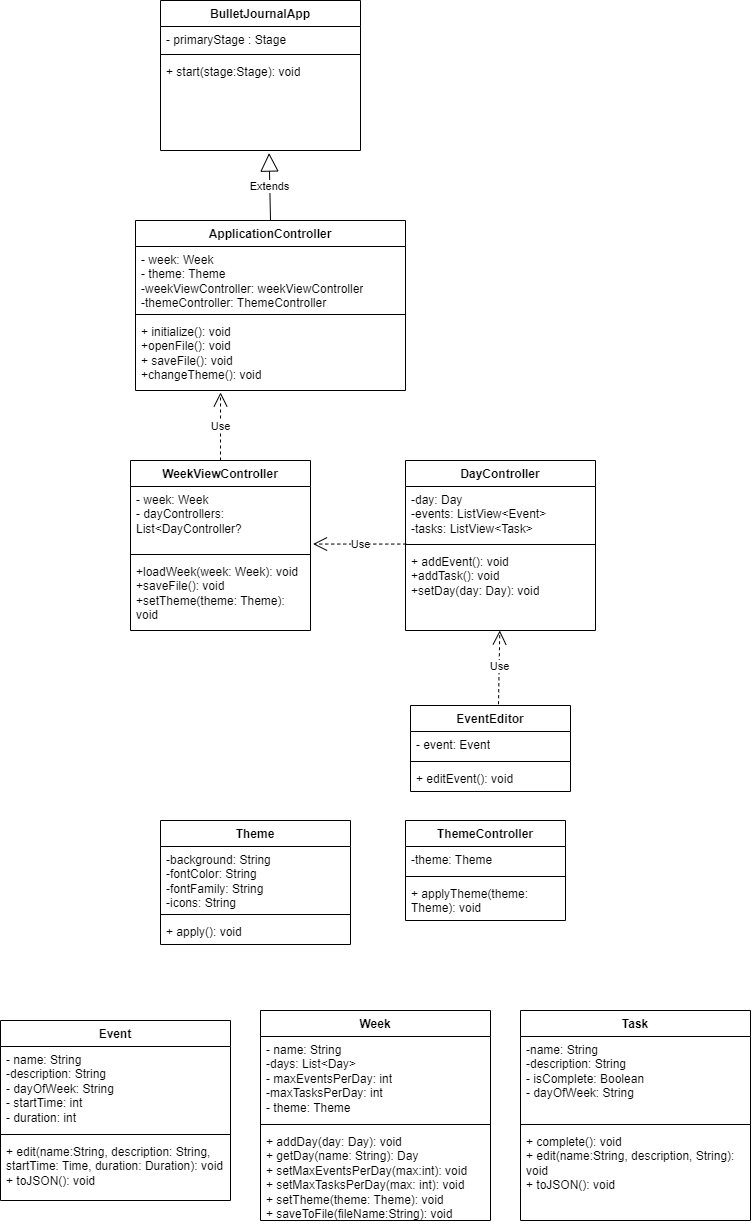

The diagram above was exported from draw.io. Its source (the exported page's mxGraphModel, read from the mxfile embedded in the PNG):
<mxGraphModel dx="1613" dy="716" grid="1" gridSize="10" guides="1" tooltips="1" connect="1" arrows="1" fold="1" page="1" pageScale="1" pageWidth="1169" pageHeight="1654" math="0" shadow="0">
  <root>
    <mxCell id="0" />
    <mxCell id="1" parent="0" />
    <mxCell id="T1u0nub-RpshJyUAijUx-1" value="BulletJournalApp" style="swimlane;fontStyle=1;align=center;verticalAlign=top;childLayout=stackLayout;horizontal=1;startSize=26;horizontalStack=0;resizeParent=1;resizeParentMax=0;resizeLast=0;collapsible=1;marginBottom=0;whiteSpace=wrap;html=1;" vertex="1" parent="1">
      <mxGeometry x="450" y="380" width="200" height="150" as="geometry" />
    </mxCell>
    <mxCell id="T1u0nub-RpshJyUAijUx-2" value="- primaryStage : Stage" style="text;strokeColor=none;fillColor=none;align=left;verticalAlign=top;spacingLeft=4;spacingRight=4;overflow=hidden;rotatable=0;points=[[0,0.5],[1,0.5]];portConstraint=eastwest;whiteSpace=wrap;html=1;" vertex="1" parent="T1u0nub-RpshJyUAijUx-1">
      <mxGeometry y="26" width="200" height="24" as="geometry" />
    </mxCell>
    <mxCell id="T1u0nub-RpshJyUAijUx-3" value="" style="line;strokeWidth=1;fillColor=none;align=left;verticalAlign=middle;spacingTop=-1;spacingLeft=3;spacingRight=3;rotatable=0;labelPosition=right;points=[];portConstraint=eastwest;strokeColor=inherit;" vertex="1" parent="T1u0nub-RpshJyUAijUx-1">
      <mxGeometry y="50" width="200" height="8" as="geometry" />
    </mxCell>
    <mxCell id="T1u0nub-RpshJyUAijUx-4" value="+ start(stage:Stage): void" style="text;strokeColor=none;fillColor=none;align=left;verticalAlign=top;spacingLeft=4;spacingRight=4;overflow=hidden;rotatable=0;points=[[0,0.5],[1,0.5]];portConstraint=eastwest;whiteSpace=wrap;html=1;" vertex="1" parent="T1u0nub-RpshJyUAijUx-1">
      <mxGeometry y="58" width="200" height="92" as="geometry" />
    </mxCell>
    <mxCell id="T1u0nub-RpshJyUAijUx-5" value="ApplicationController" style="swimlane;fontStyle=1;align=center;verticalAlign=top;childLayout=stackLayout;horizontal=1;startSize=26;horizontalStack=0;resizeParent=1;resizeParentMax=0;resizeLast=0;collapsible=1;marginBottom=0;whiteSpace=wrap;html=1;" vertex="1" parent="1">
      <mxGeometry x="425" y="600" width="270" height="170" as="geometry" />
    </mxCell>
    <mxCell id="T1u0nub-RpshJyUAijUx-6" value="- week: Week&lt;br&gt;- theme: Theme&lt;br&gt;-weekViewController: weekViewController&lt;br&gt;-themeController: ThemeController" style="text;strokeColor=none;fillColor=none;align=left;verticalAlign=top;spacingLeft=4;spacingRight=4;overflow=hidden;rotatable=0;points=[[0,0.5],[1,0.5]];portConstraint=eastwest;whiteSpace=wrap;html=1;" vertex="1" parent="T1u0nub-RpshJyUAijUx-5">
      <mxGeometry y="26" width="270" height="64" as="geometry" />
    </mxCell>
    <mxCell id="T1u0nub-RpshJyUAijUx-7" value="" style="line;strokeWidth=1;fillColor=none;align=left;verticalAlign=middle;spacingTop=-1;spacingLeft=3;spacingRight=3;rotatable=0;labelPosition=right;points=[];portConstraint=eastwest;strokeColor=inherit;" vertex="1" parent="T1u0nub-RpshJyUAijUx-5">
      <mxGeometry y="90" width="270" height="8" as="geometry" />
    </mxCell>
    <mxCell id="T1u0nub-RpshJyUAijUx-8" value="+ initialize(): void&lt;br&gt;+openFile(): void&lt;br&gt;+ saveFile(): void&lt;br&gt;+changeTheme(): void" style="text;strokeColor=none;fillColor=none;align=left;verticalAlign=top;spacingLeft=4;spacingRight=4;overflow=hidden;rotatable=0;points=[[0,0.5],[1,0.5]];portConstraint=eastwest;whiteSpace=wrap;html=1;" vertex="1" parent="T1u0nub-RpshJyUAijUx-5">
      <mxGeometry y="98" width="270" height="72" as="geometry" />
    </mxCell>
    <mxCell id="T1u0nub-RpshJyUAijUx-9" value="WeekViewController" style="swimlane;fontStyle=1;align=center;verticalAlign=top;childLayout=stackLayout;horizontal=1;startSize=26;horizontalStack=0;resizeParent=1;resizeParentMax=0;resizeLast=0;collapsible=1;marginBottom=0;whiteSpace=wrap;html=1;" vertex="1" parent="1">
      <mxGeometry x="420" y="840" width="180" height="170" as="geometry" />
    </mxCell>
    <mxCell id="T1u0nub-RpshJyUAijUx-10" value="- week: Week&lt;br&gt;- dayControllers: List&amp;lt;DayController?" style="text;strokeColor=none;fillColor=none;align=left;verticalAlign=top;spacingLeft=4;spacingRight=4;overflow=hidden;rotatable=0;points=[[0,0.5],[1,0.5]];portConstraint=eastwest;whiteSpace=wrap;html=1;" vertex="1" parent="T1u0nub-RpshJyUAijUx-9">
      <mxGeometry y="26" width="180" height="64" as="geometry" />
    </mxCell>
    <mxCell id="T1u0nub-RpshJyUAijUx-11" value="" style="line;strokeWidth=1;fillColor=none;align=left;verticalAlign=middle;spacingTop=-1;spacingLeft=3;spacingRight=3;rotatable=0;labelPosition=right;points=[];portConstraint=eastwest;strokeColor=inherit;" vertex="1" parent="T1u0nub-RpshJyUAijUx-9">
      <mxGeometry y="90" width="180" height="8" as="geometry" />
    </mxCell>
    <mxCell id="T1u0nub-RpshJyUAijUx-12" value="+loadWeek(week: Week): void&lt;br&gt;+saveFile(): void&lt;br&gt;+setTheme(theme: Theme): void" style="text;strokeColor=none;fillColor=none;align=left;verticalAlign=top;spacingLeft=4;spacingRight=4;overflow=hidden;rotatable=0;points=[[0,0.5],[1,0.5]];portConstraint=eastwest;whiteSpace=wrap;html=1;" vertex="1" parent="T1u0nub-RpshJyUAijUx-9">
      <mxGeometry y="98" width="180" height="72" as="geometry" />
    </mxCell>
    <mxCell id="T1u0nub-RpshJyUAijUx-13" value="DayController" style="swimlane;fontStyle=1;align=center;verticalAlign=top;childLayout=stackLayout;horizontal=1;startSize=26;horizontalStack=0;resizeParent=1;resizeParentMax=0;resizeLast=0;collapsible=1;marginBottom=0;whiteSpace=wrap;html=1;" vertex="1" parent="1">
      <mxGeometry x="695" y="840" width="190" height="170" as="geometry" />
    </mxCell>
    <mxCell id="T1u0nub-RpshJyUAijUx-14" value="-day: Day&lt;br&gt;-events: ListView&amp;lt;Event&amp;gt;&lt;br&gt;-tasks: ListView&amp;lt;Task&amp;gt;" style="text;strokeColor=none;fillColor=none;align=left;verticalAlign=top;spacingLeft=4;spacingRight=4;overflow=hidden;rotatable=0;points=[[0,0.5],[1,0.5]];portConstraint=eastwest;whiteSpace=wrap;html=1;" vertex="1" parent="T1u0nub-RpshJyUAijUx-13">
      <mxGeometry y="26" width="190" height="54" as="geometry" />
    </mxCell>
    <mxCell id="T1u0nub-RpshJyUAijUx-15" value="" style="line;strokeWidth=1;fillColor=none;align=left;verticalAlign=middle;spacingTop=-1;spacingLeft=3;spacingRight=3;rotatable=0;labelPosition=right;points=[];portConstraint=eastwest;strokeColor=inherit;" vertex="1" parent="T1u0nub-RpshJyUAijUx-13">
      <mxGeometry y="80" width="190" height="8" as="geometry" />
    </mxCell>
    <mxCell id="T1u0nub-RpshJyUAijUx-16" value="+ addEvent(): void&lt;br&gt;+addTask(): void&lt;br&gt;+setDay(day: Day): void" style="text;strokeColor=none;fillColor=none;align=left;verticalAlign=top;spacingLeft=4;spacingRight=4;overflow=hidden;rotatable=0;points=[[0,0.5],[1,0.5]];portConstraint=eastwest;whiteSpace=wrap;html=1;" vertex="1" parent="T1u0nub-RpshJyUAijUx-13">
      <mxGeometry y="88" width="190" height="82" as="geometry" />
    </mxCell>
    <mxCell id="T1u0nub-RpshJyUAijUx-17" value="EventEditor" style="swimlane;fontStyle=1;align=center;verticalAlign=top;childLayout=stackLayout;horizontal=1;startSize=26;horizontalStack=0;resizeParent=1;resizeParentMax=0;resizeLast=0;collapsible=1;marginBottom=0;whiteSpace=wrap;html=1;" vertex="1" parent="1">
      <mxGeometry x="700" y="1085" width="160" height="86" as="geometry" />
    </mxCell>
    <mxCell id="T1u0nub-RpshJyUAijUx-18" value="- event: Event" style="text;strokeColor=none;fillColor=none;align=left;verticalAlign=top;spacingLeft=4;spacingRight=4;overflow=hidden;rotatable=0;points=[[0,0.5],[1,0.5]];portConstraint=eastwest;whiteSpace=wrap;html=1;" vertex="1" parent="T1u0nub-RpshJyUAijUx-17">
      <mxGeometry y="26" width="160" height="26" as="geometry" />
    </mxCell>
    <mxCell id="T1u0nub-RpshJyUAijUx-19" value="" style="line;strokeWidth=1;fillColor=none;align=left;verticalAlign=middle;spacingTop=-1;spacingLeft=3;spacingRight=3;rotatable=0;labelPosition=right;points=[];portConstraint=eastwest;strokeColor=inherit;" vertex="1" parent="T1u0nub-RpshJyUAijUx-17">
      <mxGeometry y="52" width="160" height="8" as="geometry" />
    </mxCell>
    <mxCell id="T1u0nub-RpshJyUAijUx-20" value="+ editEvent(): void" style="text;strokeColor=none;fillColor=none;align=left;verticalAlign=top;spacingLeft=4;spacingRight=4;overflow=hidden;rotatable=0;points=[[0,0.5],[1,0.5]];portConstraint=eastwest;whiteSpace=wrap;html=1;" vertex="1" parent="T1u0nub-RpshJyUAijUx-17">
      <mxGeometry y="60" width="160" height="26" as="geometry" />
    </mxCell>
    <mxCell id="T1u0nub-RpshJyUAijUx-21" value="ThemeController" style="swimlane;fontStyle=1;align=center;verticalAlign=top;childLayout=stackLayout;horizontal=1;startSize=26;horizontalStack=0;resizeParent=1;resizeParentMax=0;resizeLast=0;collapsible=1;marginBottom=0;whiteSpace=wrap;html=1;" vertex="1" parent="1">
      <mxGeometry x="695" y="1200" width="160" height="100" as="geometry" />
    </mxCell>
    <mxCell id="T1u0nub-RpshJyUAijUx-22" value="-theme: Theme" style="text;strokeColor=none;fillColor=none;align=left;verticalAlign=top;spacingLeft=4;spacingRight=4;overflow=hidden;rotatable=0;points=[[0,0.5],[1,0.5]];portConstraint=eastwest;whiteSpace=wrap;html=1;" vertex="1" parent="T1u0nub-RpshJyUAijUx-21">
      <mxGeometry y="26" width="160" height="26" as="geometry" />
    </mxCell>
    <mxCell id="T1u0nub-RpshJyUAijUx-23" value="" style="line;strokeWidth=1;fillColor=none;align=left;verticalAlign=middle;spacingTop=-1;spacingLeft=3;spacingRight=3;rotatable=0;labelPosition=right;points=[];portConstraint=eastwest;strokeColor=inherit;" vertex="1" parent="T1u0nub-RpshJyUAijUx-21">
      <mxGeometry y="52" width="160" height="8" as="geometry" />
    </mxCell>
    <mxCell id="T1u0nub-RpshJyUAijUx-24" value="+ applyTheme(theme: Theme): void" style="text;strokeColor=none;fillColor=none;align=left;verticalAlign=top;spacingLeft=4;spacingRight=4;overflow=hidden;rotatable=0;points=[[0,0.5],[1,0.5]];portConstraint=eastwest;whiteSpace=wrap;html=1;" vertex="1" parent="T1u0nub-RpshJyUAijUx-21">
      <mxGeometry y="60" width="160" height="40" as="geometry" />
    </mxCell>
    <mxCell id="T1u0nub-RpshJyUAijUx-25" value="Theme" style="swimlane;fontStyle=1;align=center;verticalAlign=top;childLayout=stackLayout;horizontal=1;startSize=26;horizontalStack=0;resizeParent=1;resizeParentMax=0;resizeLast=0;collapsible=1;marginBottom=0;whiteSpace=wrap;html=1;" vertex="1" parent="1">
      <mxGeometry x="450" y="1200" width="190" height="124" as="geometry" />
    </mxCell>
    <mxCell id="T1u0nub-RpshJyUAijUx-26" value="-background: String&lt;br&gt;-fontColor: String&lt;br&gt;-fontFamily: String&lt;br&gt;-icons: String" style="text;strokeColor=none;fillColor=none;align=left;verticalAlign=top;spacingLeft=4;spacingRight=4;overflow=hidden;rotatable=0;points=[[0,0.5],[1,0.5]];portConstraint=eastwest;whiteSpace=wrap;html=1;" vertex="1" parent="T1u0nub-RpshJyUAijUx-25">
      <mxGeometry y="26" width="190" height="64" as="geometry" />
    </mxCell>
    <mxCell id="T1u0nub-RpshJyUAijUx-27" value="" style="line;strokeWidth=1;fillColor=none;align=left;verticalAlign=middle;spacingTop=-1;spacingLeft=3;spacingRight=3;rotatable=0;labelPosition=right;points=[];portConstraint=eastwest;strokeColor=inherit;" vertex="1" parent="T1u0nub-RpshJyUAijUx-25">
      <mxGeometry y="90" width="190" height="8" as="geometry" />
    </mxCell>
    <mxCell id="T1u0nub-RpshJyUAijUx-28" value="+ apply(): void" style="text;strokeColor=none;fillColor=none;align=left;verticalAlign=top;spacingLeft=4;spacingRight=4;overflow=hidden;rotatable=0;points=[[0,0.5],[1,0.5]];portConstraint=eastwest;whiteSpace=wrap;html=1;" vertex="1" parent="T1u0nub-RpshJyUAijUx-25">
      <mxGeometry y="98" width="190" height="26" as="geometry" />
    </mxCell>
    <mxCell id="T1u0nub-RpshJyUAijUx-29" value="Extends" style="endArrow=block;endSize=16;endFill=0;html=1;rounded=0;exitX=0.5;exitY=0;exitDx=0;exitDy=0;entryX=0.543;entryY=1.028;entryDx=0;entryDy=0;entryPerimeter=0;" edge="1" parent="1" source="T1u0nub-RpshJyUAijUx-5" target="T1u0nub-RpshJyUAijUx-4">
      <mxGeometry width="160" relative="1" as="geometry">
        <mxPoint x="610" y="630" as="sourcePoint" />
        <mxPoint x="770" y="630" as="targetPoint" />
      </mxGeometry>
    </mxCell>
    <mxCell id="T1u0nub-RpshJyUAijUx-30" value="Use" style="endArrow=open;endSize=12;dashed=1;html=1;rounded=0;exitX=0.5;exitY=0;exitDx=0;exitDy=0;entryX=0.315;entryY=1.027;entryDx=0;entryDy=0;entryPerimeter=0;" edge="1" parent="1" source="T1u0nub-RpshJyUAijUx-9" target="T1u0nub-RpshJyUAijUx-8">
      <mxGeometry width="160" relative="1" as="geometry">
        <mxPoint x="610" y="790" as="sourcePoint" />
        <mxPoint x="770" y="790" as="targetPoint" />
      </mxGeometry>
    </mxCell>
    <mxCell id="T1u0nub-RpshJyUAijUx-31" value="Use" style="endArrow=open;endSize=12;dashed=1;html=1;rounded=0;exitX=0.004;exitY=1.066;exitDx=0;exitDy=0;entryX=1.014;entryY=0.899;entryDx=0;entryDy=0;entryPerimeter=0;exitPerimeter=0;" edge="1" parent="1" source="T1u0nub-RpshJyUAijUx-14" target="T1u0nub-RpshJyUAijUx-10">
      <mxGeometry width="160" relative="1" as="geometry">
        <mxPoint x="640" y="938" as="sourcePoint" />
        <mxPoint x="640" y="870" as="targetPoint" />
      </mxGeometry>
    </mxCell>
    <mxCell id="T1u0nub-RpshJyUAijUx-32" value="Week" style="swimlane;fontStyle=1;align=center;verticalAlign=top;childLayout=stackLayout;horizontal=1;startSize=26;horizontalStack=0;resizeParent=1;resizeParentMax=0;resizeLast=0;collapsible=1;marginBottom=0;whiteSpace=wrap;html=1;" vertex="1" parent="1">
      <mxGeometry x="550" y="1390" width="230" height="210" as="geometry" />
    </mxCell>
    <mxCell id="T1u0nub-RpshJyUAijUx-33" value="- name: String&lt;br&gt;-days: List&amp;lt;Day&amp;gt;&lt;br&gt;- maxEventsPerDay: int&lt;br&gt;-maxTasksPerDay: int&lt;br&gt;- theme: Theme" style="text;strokeColor=none;fillColor=none;align=left;verticalAlign=top;spacingLeft=4;spacingRight=4;overflow=hidden;rotatable=0;points=[[0,0.5],[1,0.5]];portConstraint=eastwest;whiteSpace=wrap;html=1;" vertex="1" parent="T1u0nub-RpshJyUAijUx-32">
      <mxGeometry y="26" width="230" height="84" as="geometry" />
    </mxCell>
    <mxCell id="T1u0nub-RpshJyUAijUx-34" value="" style="line;strokeWidth=1;fillColor=none;align=left;verticalAlign=middle;spacingTop=-1;spacingLeft=3;spacingRight=3;rotatable=0;labelPosition=right;points=[];portConstraint=eastwest;strokeColor=inherit;" vertex="1" parent="T1u0nub-RpshJyUAijUx-32">
      <mxGeometry y="110" width="230" height="8" as="geometry" />
    </mxCell>
    <mxCell id="T1u0nub-RpshJyUAijUx-35" value="+ addDay(day: Day): void&lt;br&gt;+ getDay(name: String): Day&lt;br&gt;+ setMaxEventsPerDay(max:int): void&lt;br&gt;+ setMaxTasksPerDay(max: int): void&lt;br&gt;+ setTheme(theme: Theme): void&lt;br&gt;+ saveToFile(fileName:String): void" style="text;strokeColor=none;fillColor=none;align=left;verticalAlign=top;spacingLeft=4;spacingRight=4;overflow=hidden;rotatable=0;points=[[0,0.5],[1,0.5]];portConstraint=eastwest;whiteSpace=wrap;html=1;" vertex="1" parent="T1u0nub-RpshJyUAijUx-32">
      <mxGeometry y="118" width="230" height="92" as="geometry" />
    </mxCell>
    <mxCell id="T1u0nub-RpshJyUAijUx-36" value="Task" style="swimlane;fontStyle=1;align=center;verticalAlign=top;childLayout=stackLayout;horizontal=1;startSize=26;horizontalStack=0;resizeParent=1;resizeParentMax=0;resizeLast=0;collapsible=1;marginBottom=0;whiteSpace=wrap;html=1;" vertex="1" parent="1">
      <mxGeometry x="810" y="1390" width="230" height="210" as="geometry" />
    </mxCell>
    <mxCell id="T1u0nub-RpshJyUAijUx-37" value="-name: String&lt;br&gt;-description: String&lt;br&gt;- isComplete: Boolean&lt;br&gt;- dayOfWeek: String" style="text;strokeColor=none;fillColor=none;align=left;verticalAlign=top;spacingLeft=4;spacingRight=4;overflow=hidden;rotatable=0;points=[[0,0.5],[1,0.5]];portConstraint=eastwest;whiteSpace=wrap;html=1;" vertex="1" parent="T1u0nub-RpshJyUAijUx-36">
      <mxGeometry y="26" width="230" height="84" as="geometry" />
    </mxCell>
    <mxCell id="T1u0nub-RpshJyUAijUx-38" value="" style="line;strokeWidth=1;fillColor=none;align=left;verticalAlign=middle;spacingTop=-1;spacingLeft=3;spacingRight=3;rotatable=0;labelPosition=right;points=[];portConstraint=eastwest;strokeColor=inherit;" vertex="1" parent="T1u0nub-RpshJyUAijUx-36">
      <mxGeometry y="110" width="230" height="8" as="geometry" />
    </mxCell>
    <mxCell id="T1u0nub-RpshJyUAijUx-39" value="+ complete(): void&lt;br&gt;+ edit(name:String, description, String): void&lt;br&gt;+ toJSON(): void" style="text;strokeColor=none;fillColor=none;align=left;verticalAlign=top;spacingLeft=4;spacingRight=4;overflow=hidden;rotatable=0;points=[[0,0.5],[1,0.5]];portConstraint=eastwest;whiteSpace=wrap;html=1;" vertex="1" parent="T1u0nub-RpshJyUAijUx-36">
      <mxGeometry y="118" width="230" height="92" as="geometry" />
    </mxCell>
    <mxCell id="T1u0nub-RpshJyUAijUx-40" value="Event" style="swimlane;fontStyle=1;align=center;verticalAlign=top;childLayout=stackLayout;horizontal=1;startSize=26;horizontalStack=0;resizeParent=1;resizeParentMax=0;resizeLast=0;collapsible=1;marginBottom=0;whiteSpace=wrap;html=1;" vertex="1" parent="1">
      <mxGeometry x="290" y="1400" width="230" height="180" as="geometry" />
    </mxCell>
    <mxCell id="T1u0nub-RpshJyUAijUx-41" value="- name: String&lt;br&gt;-description: String&lt;br&gt;- dayOfWeek: String&lt;br&gt;- startTime: int&lt;br&gt;- duration: int" style="text;strokeColor=none;fillColor=none;align=left;verticalAlign=top;spacingLeft=4;spacingRight=4;overflow=hidden;rotatable=0;points=[[0,0.5],[1,0.5]];portConstraint=eastwest;whiteSpace=wrap;html=1;" vertex="1" parent="T1u0nub-RpshJyUAijUx-40">
      <mxGeometry y="26" width="230" height="84" as="geometry" />
    </mxCell>
    <mxCell id="T1u0nub-RpshJyUAijUx-42" value="" style="line;strokeWidth=1;fillColor=none;align=left;verticalAlign=middle;spacingTop=-1;spacingLeft=3;spacingRight=3;rotatable=0;labelPosition=right;points=[];portConstraint=eastwest;strokeColor=inherit;" vertex="1" parent="T1u0nub-RpshJyUAijUx-40">
      <mxGeometry y="110" width="230" height="8" as="geometry" />
    </mxCell>
    <mxCell id="T1u0nub-RpshJyUAijUx-43" value="+ edit(name:String, description: String, startTime: Time, duration: Duration): void&lt;br&gt;+ toJSON(): void" style="text;strokeColor=none;fillColor=none;align=left;verticalAlign=top;spacingLeft=4;spacingRight=4;overflow=hidden;rotatable=0;points=[[0,0.5],[1,0.5]];portConstraint=eastwest;whiteSpace=wrap;html=1;" vertex="1" parent="T1u0nub-RpshJyUAijUx-40">
      <mxGeometry y="118" width="230" height="62" as="geometry" />
    </mxCell>
    <mxCell id="T1u0nub-RpshJyUAijUx-44" value="Use" style="endArrow=open;endSize=12;dashed=1;html=1;rounded=0;exitX=0.004;exitY=1.066;exitDx=0;exitDy=0;exitPerimeter=0;" edge="1" parent="1" target="T1u0nub-RpshJyUAijUx-16">
      <mxGeometry width="160" relative="1" as="geometry">
        <mxPoint x="788" y="1083.75" as="sourcePoint" />
        <mxPoint x="695" y="1083.75" as="targetPoint" />
      </mxGeometry>
    </mxCell>
  </root>
</mxGraphModel>